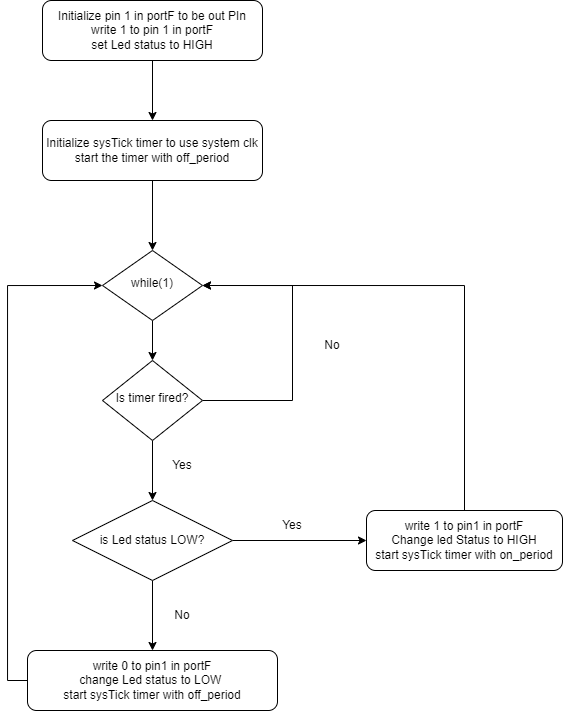

The diagram above was exported from draw.io. Its source (the exported page's mxGraphModel, read from the mxfile embedded in the PNG):
<mxGraphModel dx="694" dy="360" grid="1" gridSize="10" guides="1" tooltips="1" connect="1" arrows="1" fold="1" page="1" pageScale="1" pageWidth="827" pageHeight="1169" math="0" shadow="0">
  <root>
    <mxCell id="WIyWlLk6GJQsqaUBKTNV-0" />
    <mxCell id="WIyWlLk6GJQsqaUBKTNV-1" parent="WIyWlLk6GJQsqaUBKTNV-0" />
    <mxCell id="Hs6DEdUWDDQdTSCXea-n-4" style="edgeStyle=orthogonalEdgeStyle;rounded=0;orthogonalLoop=1;jettySize=auto;html=1;exitX=0.5;exitY=1;exitDx=0;exitDy=0;" edge="1" parent="WIyWlLk6GJQsqaUBKTNV-1" source="WIyWlLk6GJQsqaUBKTNV-3" target="Hs6DEdUWDDQdTSCXea-n-0">
      <mxGeometry relative="1" as="geometry" />
    </mxCell>
    <mxCell id="WIyWlLk6GJQsqaUBKTNV-3" value="Initialize pin 1 in portF to be out PIn&lt;br&gt;write 1 to pin 1 in portF&lt;br&gt;set Led status to HIGH" style="rounded=1;whiteSpace=wrap;html=1;fontSize=12;glass=0;strokeWidth=1;shadow=0;" parent="WIyWlLk6GJQsqaUBKTNV-1" vertex="1">
      <mxGeometry x="90" y="30" width="220" height="60" as="geometry" />
    </mxCell>
    <mxCell id="Hs6DEdUWDDQdTSCXea-n-10" style="edgeStyle=orthogonalEdgeStyle;rounded=0;orthogonalLoop=1;jettySize=auto;html=1;entryX=0.5;entryY=0;entryDx=0;entryDy=0;" edge="1" parent="WIyWlLk6GJQsqaUBKTNV-1" source="WIyWlLk6GJQsqaUBKTNV-6" target="WIyWlLk6GJQsqaUBKTNV-10">
      <mxGeometry relative="1" as="geometry" />
    </mxCell>
    <mxCell id="WIyWlLk6GJQsqaUBKTNV-6" value="while(1)" style="rhombus;whiteSpace=wrap;html=1;shadow=0;fontFamily=Helvetica;fontSize=12;align=center;strokeWidth=1;spacing=6;spacingTop=-4;" parent="WIyWlLk6GJQsqaUBKTNV-1" vertex="1">
      <mxGeometry x="150" y="280" width="100" height="70" as="geometry" />
    </mxCell>
    <mxCell id="Hs6DEdUWDDQdTSCXea-n-6" style="edgeStyle=orthogonalEdgeStyle;rounded=0;orthogonalLoop=1;jettySize=auto;html=1;exitX=0.5;exitY=1;exitDx=0;exitDy=0;" edge="1" parent="WIyWlLk6GJQsqaUBKTNV-1" source="WIyWlLk6GJQsqaUBKTNV-10">
      <mxGeometry relative="1" as="geometry">
        <mxPoint x="200" y="530" as="targetPoint" />
      </mxGeometry>
    </mxCell>
    <mxCell id="Hs6DEdUWDDQdTSCXea-n-8" style="edgeStyle=orthogonalEdgeStyle;rounded=0;orthogonalLoop=1;jettySize=auto;html=1;entryX=1;entryY=0.5;entryDx=0;entryDy=0;" edge="1" parent="WIyWlLk6GJQsqaUBKTNV-1" source="WIyWlLk6GJQsqaUBKTNV-10" target="WIyWlLk6GJQsqaUBKTNV-6">
      <mxGeometry relative="1" as="geometry">
        <mxPoint x="330" y="310" as="targetPoint" />
        <Array as="points">
          <mxPoint x="340" y="430" />
          <mxPoint x="340" y="315" />
        </Array>
      </mxGeometry>
    </mxCell>
    <mxCell id="WIyWlLk6GJQsqaUBKTNV-10" value="Is timer fired?" style="rhombus;whiteSpace=wrap;html=1;shadow=0;fontFamily=Helvetica;fontSize=12;align=center;strokeWidth=1;spacing=6;spacingTop=-4;" parent="WIyWlLk6GJQsqaUBKTNV-1" vertex="1">
      <mxGeometry x="150" y="390" width="100" height="80" as="geometry" />
    </mxCell>
    <mxCell id="Hs6DEdUWDDQdTSCXea-n-5" style="edgeStyle=orthogonalEdgeStyle;rounded=0;orthogonalLoop=1;jettySize=auto;html=1;exitX=0.5;exitY=1;exitDx=0;exitDy=0;entryX=0.5;entryY=0;entryDx=0;entryDy=0;" edge="1" parent="WIyWlLk6GJQsqaUBKTNV-1" source="Hs6DEdUWDDQdTSCXea-n-0" target="WIyWlLk6GJQsqaUBKTNV-6">
      <mxGeometry relative="1" as="geometry" />
    </mxCell>
    <mxCell id="Hs6DEdUWDDQdTSCXea-n-0" value="Initialize sysTick timer to use system clk&lt;br&gt;start the timer with off_period" style="rounded=1;whiteSpace=wrap;html=1;" vertex="1" parent="WIyWlLk6GJQsqaUBKTNV-1">
      <mxGeometry x="90" y="150" width="220" height="60" as="geometry" />
    </mxCell>
    <mxCell id="Hs6DEdUWDDQdTSCXea-n-9" value="No" style="text;html=1;strokeColor=none;fillColor=none;align=center;verticalAlign=middle;whiteSpace=wrap;rounded=0;" vertex="1" parent="WIyWlLk6GJQsqaUBKTNV-1">
      <mxGeometry x="350" y="360" width="60" height="30" as="geometry" />
    </mxCell>
    <mxCell id="Hs6DEdUWDDQdTSCXea-n-11" value="Yes" style="text;html=1;strokeColor=none;fillColor=none;align=center;verticalAlign=middle;whiteSpace=wrap;rounded=0;" vertex="1" parent="WIyWlLk6GJQsqaUBKTNV-1">
      <mxGeometry x="200" y="480" width="60" height="30" as="geometry" />
    </mxCell>
    <mxCell id="Hs6DEdUWDDQdTSCXea-n-19" style="edgeStyle=orthogonalEdgeStyle;rounded=0;orthogonalLoop=1;jettySize=auto;html=1;entryX=0;entryY=0.5;entryDx=0;entryDy=0;" edge="1" parent="WIyWlLk6GJQsqaUBKTNV-1" source="Hs6DEdUWDDQdTSCXea-n-12" target="Hs6DEdUWDDQdTSCXea-n-15">
      <mxGeometry relative="1" as="geometry" />
    </mxCell>
    <mxCell id="Hs6DEdUWDDQdTSCXea-n-22" style="edgeStyle=orthogonalEdgeStyle;rounded=0;orthogonalLoop=1;jettySize=auto;html=1;exitX=0.5;exitY=1;exitDx=0;exitDy=0;entryX=0.5;entryY=0;entryDx=0;entryDy=0;" edge="1" parent="WIyWlLk6GJQsqaUBKTNV-1" source="Hs6DEdUWDDQdTSCXea-n-12" target="Hs6DEdUWDDQdTSCXea-n-21">
      <mxGeometry relative="1" as="geometry" />
    </mxCell>
    <mxCell id="Hs6DEdUWDDQdTSCXea-n-12" value="is Led status LOW?" style="rhombus;whiteSpace=wrap;html=1;" vertex="1" parent="WIyWlLk6GJQsqaUBKTNV-1">
      <mxGeometry x="120" y="530" width="160" height="80" as="geometry" />
    </mxCell>
    <mxCell id="Hs6DEdUWDDQdTSCXea-n-24" style="edgeStyle=orthogonalEdgeStyle;rounded=0;orthogonalLoop=1;jettySize=auto;html=1;entryX=1;entryY=0.5;entryDx=0;entryDy=0;" edge="1" parent="WIyWlLk6GJQsqaUBKTNV-1" source="Hs6DEdUWDDQdTSCXea-n-15" target="WIyWlLk6GJQsqaUBKTNV-6">
      <mxGeometry relative="1" as="geometry">
        <mxPoint x="512" y="320" as="targetPoint" />
        <Array as="points">
          <mxPoint x="512" y="315" />
        </Array>
      </mxGeometry>
    </mxCell>
    <mxCell id="Hs6DEdUWDDQdTSCXea-n-15" value="write 1 to pin1 in portF&lt;br&gt;Change led Status to HIGH&lt;br&gt;start sysTick timer with on_period" style="rounded=1;whiteSpace=wrap;html=1;" vertex="1" parent="WIyWlLk6GJQsqaUBKTNV-1">
      <mxGeometry x="414" y="540" width="196" height="60" as="geometry" />
    </mxCell>
    <mxCell id="Hs6DEdUWDDQdTSCXea-n-20" value="Yes" style="text;html=1;strokeColor=none;fillColor=none;align=center;verticalAlign=middle;whiteSpace=wrap;rounded=0;" vertex="1" parent="WIyWlLk6GJQsqaUBKTNV-1">
      <mxGeometry x="310" y="540" width="60" height="30" as="geometry" />
    </mxCell>
    <mxCell id="Hs6DEdUWDDQdTSCXea-n-25" style="edgeStyle=orthogonalEdgeStyle;rounded=0;orthogonalLoop=1;jettySize=auto;html=1;exitX=0;exitY=0.5;exitDx=0;exitDy=0;entryX=0;entryY=0.5;entryDx=0;entryDy=0;" edge="1" parent="WIyWlLk6GJQsqaUBKTNV-1" source="Hs6DEdUWDDQdTSCXea-n-21" target="WIyWlLk6GJQsqaUBKTNV-6">
      <mxGeometry relative="1" as="geometry" />
    </mxCell>
    <mxCell id="Hs6DEdUWDDQdTSCXea-n-21" value="write 0 to pin1 in portF&lt;br&gt;change Led status to LOW&amp;nbsp;&lt;br&gt;start sysTick timer with off_period" style="rounded=1;whiteSpace=wrap;html=1;" vertex="1" parent="WIyWlLk6GJQsqaUBKTNV-1">
      <mxGeometry x="75" y="680" width="250" height="60" as="geometry" />
    </mxCell>
    <mxCell id="Hs6DEdUWDDQdTSCXea-n-26" value="No" style="text;html=1;strokeColor=none;fillColor=none;align=center;verticalAlign=middle;whiteSpace=wrap;rounded=0;" vertex="1" parent="WIyWlLk6GJQsqaUBKTNV-1">
      <mxGeometry x="200" y="630" width="60" height="30" as="geometry" />
    </mxCell>
  </root>
</mxGraphModel>